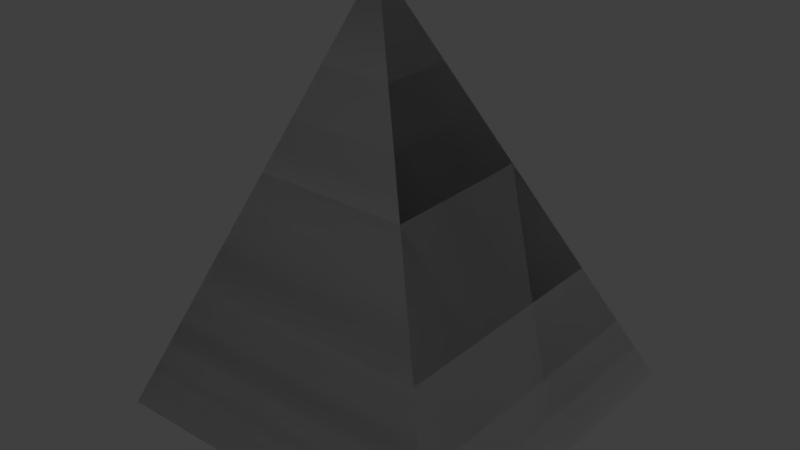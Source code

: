 # Source: Heavy_Pyramid.blend  (saved by Blender 2.79.0; exported with 4.5.12 LTS)
import bpy
from mathutils import Matrix  # noqa: F401  (used for matrix-valued properties, if any)

bpy.ops.wm.read_factory_settings(use_empty=True)
scene = bpy.context.scene
scene.name = 'Scene'

# ---- collections
col_collection_1 = bpy.data.collections.new('Collection 1'); scene.collection.children.link(col_collection_1)

# ---- materials (node trees are filled in below, after node groups)
mat_rc_pyramid_001 = bpy.data.materials.new('RC_Pyramid.001')
mat_rc_pyramid_001.alpha_threshold = 0.0
mat_rc_pyramid_001.use_transparent_shadow = False
mat_rc_pyramid_001.roughness = 0.5
mat_rc_pyramid = bpy.data.materials.new('RC_Pyramid')
mat_rc_pyramid.alpha_threshold = 0.0
mat_rc_pyramid.use_transparent_shadow = False
mat_rc_pyramid.roughness = 0.5

# ---- material node trees

# ---- world
world_world = bpy.data.worlds.new('World'); scene.world = world_world
world_world.color = (0.05088, 0.05088, 0.05088)
world_world.use_sun_shadow = False
world_world.sun_shadow_jitter_overblur = 0.0
world_world.cycles.sampling_method = 'MANUAL'

# ---- lights
light_lamp = bpy.data.lights.new('Lamp', 'POINT')
light_lamp.transmission_factor = 0.0
light_lamp.cutoff_distance = 30.0
light_lamp.energy = 100.0
light_lamp.shadow_buffer_clip_start = 1.001
light_lamp.shadow_soft_size = 0.1
light_lamp.shadow_maximum_resolution = 0.006
light_lamp.use_absolute_resolution = True

# ---- meshes
me_rc_pyramid_001 = bpy.data.meshes.new('RC_Pyramid.001')
me_rc_pyramid_001.from_pydata([(-0.5, -0.5, 0.5), (-0.5, -0.5, -0.5), (0.5, -0.5, -0.5), (0.5, -0.5, 0.5), (-0.5, -0.5, -0.5), (-0.5, 0.5, -0.5), (0.5, -0.5, -0.5), (-0.5, -0.5, -0.5), (-0.5, -0.5, 0.5), (-0.5, 0.5, -0.5), (0.5, -0.5, 0.5), (0.5, -0.5, -0.5), (-0.5, 0.5, -0.5), (0.5, -0.5, 0.5), (-0.5, 0.5, -0.5), (-0.5, -0.5, 0.5)], [], [(0, 1, 2), (0, 2, 3), (4, 5, 6), (7, 8, 9), (10, 11, 12), (13, 14, 15)])
me_rc_pyramid_001.polygons.foreach_set('use_smooth', [True] * 6)
_k = set([(0, 1), (0, 3), (1, 2), (2, 3), (4, 5), (4, 6), (5, 6), (7, 8), (7, 9), (8, 9), (10, 11), (10, 12), (11, 12), (13, 14), (13, 15), (14, 15)])
me_rc_pyramid_001.attributes.new('sharp_edge', 'BOOLEAN', 'EDGE').data.foreach_set('value', [ (min(e.vertices), max(e.vertices)) in _k for e in me_rc_pyramid_001.edges])
_uv = me_rc_pyramid_001.uv_layers.new(name='UVMap')
_uv.uv.foreach_set('vector', [0.9862, 0.9852, 0.8283, 0.9852, 0.8283, 0.8272, 0.9862, 0.9852, 0.8283, 0.8272, 0.9862, 0.8272, 0.9862, 0.1701, 0.9862, 0.01281, 0.8286, 0.1704, 0.9862, 0.1701, 0.9862, 0.01281, 0.8286, 0.1704, 0.1693, 0.4379, 0.01692, 0.4379, 0.01692, 0.1332, 0.1693, 0.4379, 0.01692, 0.1332, 0.01692, 0.4379])
me_rc_pyramid_001.materials.append(mat_rc_pyramid_001)
me_rc_pyramid_001.use_remesh_preserve_volume = False
me_rc_pyramid_001.use_remesh_preserve_attributes = False
me_rc_pyramid_001.use_mirror_vertex_groups = False
me_rc_pyramid_001.update()
me_rc_pyramid_001.normals_split_custom_set([tuple(v) for v in zip(*[iter([0.0, -1.0, 0.0, 0.0, -1.0, 0.0, 0.0, -1.0, 0.0, 0.0, -1.0, 0.0, 0.0, -1.0, 0.0, 0.0, -1.0, 0.0, 0.0, 0.0, -1.0, 0.0, 0.0, -1.0, 0.0, 0.0, -1.0, -1.0, 0.0, 0.0, -1.0, 0.0, 0.0, -1.0, 0.0, 0.0, 0.7071, 0.7071, 0.0, 0.7071, 0.7071, 0.0, 0.7071, 0.7071, 0.0, 0.0, 0.7071, 0.7071, 0.0, 0.7071, 0.7071, 0.0, 0.7071, 0.7071])] * 3)])
me_rc_pyramid = bpy.data.meshes.new('RC_Pyramid')
me_rc_pyramid.from_pydata([(-0.5, -0.5, 0.5), (-0.5, -0.5, -0.5), (0.5, -0.5, -0.5), (0.5, -0.5, 0.5), (-0.5, -0.5, -0.5), (-0.5, 0.5, -0.5), (0.5, -0.5, -0.5), (-0.5, -0.5, -0.5), (-0.5, -0.5, 0.5), (-0.5, 0.5, -0.5), (0.5, -0.5, 0.5), (0.5, -0.5, -0.5), (-0.5, 0.5, -0.5), (0.5, -0.5, 0.5), (-0.5, 0.5, -0.5), (-0.5, -0.5, 0.5)], [], [(0, 1, 2), (0, 2, 3), (4, 5, 6), (7, 8, 9), (10, 11, 12), (13, 14, 15)])
me_rc_pyramid.polygons.foreach_set('use_smooth', [True] * 6)
_k = set([(0, 1), (0, 3), (1, 2), (2, 3), (4, 5), (4, 6), (5, 6), (7, 8), (7, 9), (8, 9), (10, 11), (10, 12), (11, 12), (13, 14), (13, 15), (14, 15)])
me_rc_pyramid.attributes.new('sharp_edge', 'BOOLEAN', 'EDGE').data.foreach_set('value', [ (min(e.vertices), max(e.vertices)) in _k for e in me_rc_pyramid.edges])
_uv = me_rc_pyramid.uv_layers.new(name='UVMap')
_uv.uv.foreach_set('vector', [0.9862, 0.9852, 0.8283, 0.9852, 0.8283, 0.8272, 0.9862, 0.9852, 0.8283, 0.8272, 0.9862, 0.8272, 0.9862, 0.1701, 0.9862, 0.01281, 0.8286, 0.1704, 0.9862, 0.1701, 0.9862, 0.01281, 0.8286, 0.1704, 0.1693, 0.4379, 0.01692, 0.4379, 0.01692, 0.1332, 0.1693, 0.4379, 0.01692, 0.1332, 0.01692, 0.4379])
me_rc_pyramid.materials.append(mat_rc_pyramid)
me_rc_pyramid.use_remesh_preserve_volume = False
me_rc_pyramid.use_remesh_preserve_attributes = False
me_rc_pyramid.use_mirror_vertex_groups = False
me_rc_pyramid.update()
me_rc_pyramid.normals_split_custom_set([tuple(v) for v in zip(*[iter([0.0, -1.0, 0.0, 0.0, -1.0, 0.0, 0.0, -1.0, 0.0, 0.0, -1.0, 0.0, 0.0, -1.0, 0.0, 0.0, -1.0, 0.0, 0.0, 0.0, -1.0, 0.0, 0.0, -1.0, 0.0, 0.0, -1.0, -1.0, 0.0, 0.0, -1.0, 0.0, 0.0, -1.0, 0.0, 0.0, 0.7071, 0.7071, 0.0, 0.7071, 0.7071, 0.0, 0.7071, 0.7071, 0.0, 0.0, 0.7071, 0.7071, 0.0, 0.7071, 0.7071, 0.0, 0.7071, 0.7071])] * 3)])

# ---- objects
ob_rc_pyramid_001 = bpy.data.objects.new('RC_Pyramid.001', me_rc_pyramid_001)
ob_rc_pyramid = bpy.data.objects.new('RC_Pyramid', me_rc_pyramid)
ob_lamp = bpy.data.objects.new('Lamp', light_lamp)

# ---- transforms, parenting, visibility, modifiers, constraints
ob_rc_pyramid_001.location = (0.0, 0.0, 0.0)
ob_rc_pyramid_001.rotation_euler = (1.571, -0.0, 0.0)
ob_rc_pyramid_001.lineart.crease_threshold = 0.0
ob_rc_pyramid.location = (0.0, 0.0, 0.0)
ob_rc_pyramid.rotation_euler = (1.571, -0.0, 0.0)
ob_rc_pyramid.lineart.crease_threshold = 0.0
ob_lamp.location = (4.076, 1.005, 5.904)
ob_lamp.rotation_euler = (0.6503, 0.05522, 1.866)
ob_lamp.lock_rotations_4d = False
ob_lamp.empty_display_type = 'ARROWS'
ob_lamp.color = (0.0, 0.0, 0.0, 0.0)
ob_lamp.lineart.crease_threshold = 0.0

# ---- collection membership
col_collection_1.objects.link(ob_rc_pyramid_001)
col_collection_1.objects.link(ob_rc_pyramid)
col_collection_1.objects.link(ob_lamp)

# ---- scene / render settings (as saved in the file)
scene.frame_start = 1; scene.frame_end = 250; scene.frame_set(1)
scene.render.engine = 'BLENDER_EEVEE_NEXT'
scene.render.resolution_percentage = 50
scene.render.dither_intensity = 0.0
scene.cycles.use_denoising = False
scene.cycles.samples = 128
scene.cycles.sampling_pattern = 'TABULATED_SOBOL'
scene.cycles.use_adaptive_sampling = False
scene.cycles.use_light_tree = False
scene.cycles.blur_glossy = 0.0
scene.cycles.sample_clamp_indirect = 0.0
scene.view_settings.view_transform = 'Standard'
bpy.context.view_layer.update()

# ---- added for rendering (the .blend has no active camera): camera
cam_auto = bpy.data.cameras.new('AutoCamera')
cam_auto.lens = 50.0
cam_auto.sensor_width = 36.0
cam_auto.clip_end = 1000.0
ob_auto_camera = bpy.data.objects.new('AutoCamera', cam_auto)
scene.collection.objects.link(ob_auto_camera)
ob_auto_camera.location = (1.60254, -1.92304, 1.28203)
ob_auto_camera.rotation_euler = (1.09748, -7.21219e-08, 0.694738)
scene.camera = ob_auto_camera
bpy.context.view_layer.update()
